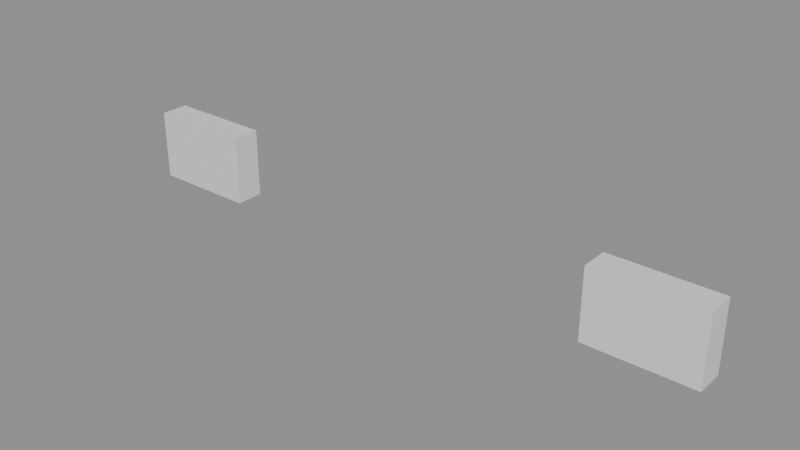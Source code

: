 # Source: LoaderRear.blend  (saved by Blender 5.2.44; exported with 4.5.12 LTS)
import bpy
from mathutils import Matrix  # noqa: F401  (used for matrix-valued properties, if any)

bpy.ops.wm.read_factory_settings(use_empty=True)
scene = bpy.context.scene
scene.name = 'Scene'

# ---- materials (node trees are filled in below, after node groups)
mat_operatinglamp = bpy.data.materials.new('OperatingLamp')
mat_operatinglamp.roughness = 0.5

# ---- material node trees
mat_operatinglamp.use_nodes = True; mat_operatinglamp.node_tree.nodes.clear()
_N = mat_operatinglamp.node_tree.nodes; _L = mat_operatinglamp.node_tree.links
n0 = _N.new('ShaderNodeBsdfPrincipled'); n0.name = 'Principled BSDF'; n0.location = (-200, 100)
n0.inputs[10].default_value = 0.005
n1 = _N.new('ShaderNodeOutputMaterial'); n1.name = 'Material Output'; n1.location = (200, 100)
n2 = _N.new('ShaderNodeNormalMap'); n2.name = 'Normal Map'; n2.location = (-600, -600)
n2.label = 'Normal/Map'
n2.width = 160
n2.inputs[0].default_value = 0.0
_L.new(n0.outputs[0], n1.inputs[0])
_L.new(n2.outputs[0], n0.inputs[5])
n1.is_active_output = True

# ---- meshes
me_cube_085 = bpy.data.meshes.new('Cube.085')
me_cube_085.from_pydata([(-0.5823, 1.243, -2.307), (-0.5823, 1.377, -2.307), (-0.3777, 1.243, -2.307), (-0.3777, 1.377, -2.307), (-0.5823, 1.243, -2.253), (-0.5823, 1.377, -2.253), (-0.3777, 1.243, -2.253), (-0.3777, 1.377, -2.253), (0.3777, 1.243, -2.307), (0.3777, 1.377, -2.307), (0.5823, 1.243, -2.307), (0.5823, 1.377, -2.307), (0.3777, 1.243, -2.253), (0.3777, 1.377, -2.253), (0.5823, 1.243, -2.253), (0.5823, 1.377, -2.253)], [], [(0, 1, 3, 2), (2, 3, 7, 6), (6, 7, 5, 4), (4, 5, 1, 0), (2, 6, 4, 0), (7, 3, 1, 5), (8, 9, 11, 10), (10, 11, 15, 14), (14, 15, 13, 12), (12, 13, 9, 8), (10, 14, 12, 8), (15, 11, 9, 13)])
me_cube_085.polygons.foreach_set('use_smooth', [True] * 12)
_k = set([(0, 1), (0, 2), (0, 4), (1, 3), (1, 5), (2, 3), (2, 6), (3, 7), (4, 5), (4, 6), (5, 7), (6, 7), (8, 9), (8, 10), (8, 12), (9, 11), (9, 13), (10, 11), (10, 14), (11, 15), (12, 13), (12, 14), (13, 15), (14, 15)])
me_cube_085.attributes.new('sharp_edge', 'BOOLEAN', 'EDGE').data.foreach_set('value', [ (min(e.vertices), max(e.vertices)) in _k for e in me_cube_085.edges])
_uv = me_cube_085.uv_layers.new(name='UVMap')
_uv.uv.foreach_set('vector', [0.375, 0.0, 0.625, 0.0, 0.625, 0.25, 0.375, 0.25, 0.375, 0.25, 0.625, 0.25, 0.625, 0.5, 0.375, 0.5, 0.375, 0.5, 0.625, 0.5, 0.625, 0.75, 0.375, 0.75, 0.375, 0.75, 0.625, 0.75, 0.625, 1.0, 0.375, 1.0, 0.125, 0.5, 0.375, 0.5, 0.375, 0.75, 0.125, 0.75, 0.625, 0.5, 0.875, 0.5, 0.875, 0.75, 0.625, 0.75, 0.375, 0.0, 0.625, 0.0, 0.625, 0.25, 0.375, 0.25, 0.375, 0.25, 0.625, 0.25, 0.625, 0.5, 0.375, 0.5, 0.375, 0.5, 0.625, 0.5, 0.625, 0.75, 0.375, 0.75, 0.375, 0.75, 0.625, 0.75, 0.625, 1.0, 0.375, 1.0, 0.125, 0.5, 0.375, 0.5, 0.375, 0.75, 0.125, 0.75, 0.625, 0.5, 0.875, 0.5, 0.875, 0.75, 0.625, 0.75])
me_cube_085.materials.append(mat_operatinglamp)
me_cube_085.update()
me_cube_085.normals_split_custom_set([tuple(v) for v in zip(*[iter([0.0002076, 0.0002647, -1.0, 0.0002076, 0.0002647, -1.0, 0.0002076, 0.0002647, -1.0, 0.0002076, 0.0002647, -1.0, 1.0, -2.69e-05, 0.00088, 1.0, -2.69e-05, 0.00088, 1.0, -2.69e-05, 0.00088, 1.0, -2.69e-05, 0.00088, 0.0001992, 0.0002516, 1.0, 0.0001992, 0.0002516, 1.0, 0.0001992, 0.0002516, 1.0, 0.0001992, 0.0002516, 1.0, -1.0, -2.716e-05, 0.0008612, -1.0, -2.716e-05, 0.0008612, -1.0, -2.716e-05, 0.0008612, -1.0, -2.716e-05, 0.0008612, -4.807e-05, -1.0, 0.0008628, -4.807e-05, -1.0, 0.0008628, -4.807e-05, -1.0, 0.0008628, -4.807e-05, -1.0, 0.0008628, -4.836e-05, 1.0, 0.0008807, -4.836e-05, 1.0, 0.0008807, -4.836e-05, 1.0, 0.0008807, -4.836e-05, 1.0, 0.0008807, 0.0002076, 0.0002647, -1.0, 0.0002076, 0.0002647, -1.0, 0.0002076, 0.0002647, -1.0, 0.0002076, 0.0002647, -1.0, 1.0, -2.658e-05, 0.0008794, 1.0, -2.658e-05, 0.0008794, 1.0, -2.658e-05, 0.0008794, 1.0, -2.658e-05, 0.0008794, 0.0001992, 0.0002516, 1.0, 0.0001992, 0.0002516, 1.0, 0.0001992, 0.0002516, 1.0, 0.0001992, 0.0002516, 1.0, -1.0, -2.735e-05, 0.0008615, -1.0, -2.735e-05, 0.0008615, -1.0, -2.735e-05, 0.0008615, -1.0, -2.735e-05, 0.0008615, -4.807e-05, -1.0, 0.0008634, -4.807e-05, -1.0, 0.0008634, -4.807e-05, -1.0, 0.0008634, -4.807e-05, -1.0, 0.0008634, -4.836e-05, 1.0, 0.0008834, -4.836e-05, 1.0, 0.0008834, -4.836e-05, 1.0, 0.0008834, -4.836e-05, 1.0, 0.0008834])] * 3)])

# ---- objects
ob_rear = bpy.data.objects.new('Rear', me_cube_085)

# ---- transforms, parenting, visibility, modifiers, constraints
ob_rear.location = (0.0, 0.0, 0.0)
ob_rear.rotation_euler = (1.571, -0.0, 0.0)
ob_rear.color = (0.8, 0.8, 0.8, 1.0)

# ---- collection membership
scene.collection.objects.link(ob_rear)

# ---- scene / render settings (as saved in the file)
scene.frame_start = 1; scene.frame_end = 250; scene.frame_set(1)
scene.render.engine = 'BLENDER_EEVEE_NEXT'
scene.render.bake_bias = 0.0
scene.render.bake_samples = 0
scene.render.compositor_device = 'GPU'
scene.eevee.use_volume_custom_range = False
scene.eevee.fast_gi_thickness_near = 0.1
scene.eevee.fast_gi_thickness_far = 0.0
scene.eevee.ray_tracing_options.screen_trace_thickness = 0.1
bpy.context.view_layer.update()

# ---- added for rendering (the .blend has no active camera and no usable light): camera, sun + grey world if the file has none
cam_auto = bpy.data.cameras.new('AutoCamera')
cam_auto.lens = 50.0
cam_auto.sensor_width = 36.0
cam_auto.clip_end = 1000.0
ob_auto_camera = bpy.data.objects.new('AutoCamera', cam_auto)
scene.collection.objects.link(ob_auto_camera)
ob_auto_camera.location = (1.08595, 0.976838, 2.17876)
ob_auto_camera.rotation_euler = (1.09748, -7.21219e-08, 0.694738)
scene.camera = ob_auto_camera
light_auto_sun = bpy.data.lights.new('AutoSun', 'SUN')
light_auto_sun.energy = 3.0
light_auto_sun.angle = 0.0523599
ob_auto_sun = bpy.data.objects.new('AutoSun', light_auto_sun)
scene.collection.objects.link(ob_auto_sun)
ob_auto_sun.rotation_euler = (0.872665, 0.174533, 0.523599)
if scene.world is None:
    world_auto = bpy.data.worlds.new('AutoWorld')
    world_auto.color = (0.3, 0.3, 0.3)
    scene.world = world_auto
bpy.context.view_layer.update()
